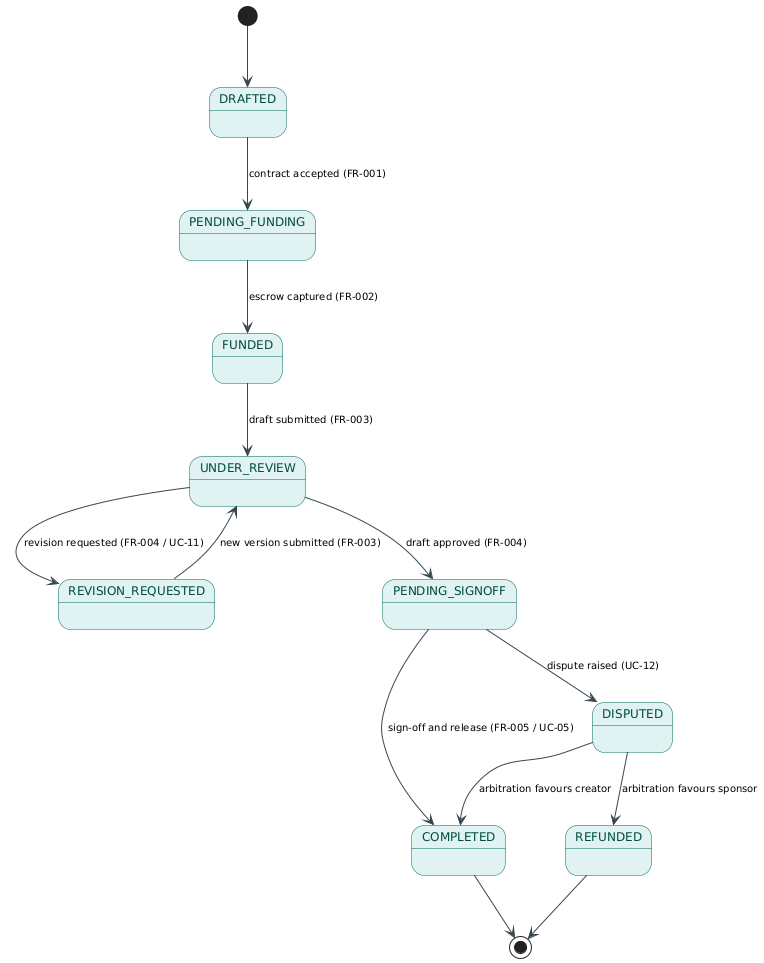

The diagram above was rendered by PlantUML. Its source (embedded in the PNG):
@startuml milestone-state-machine
' Milestone lifecycle - supporting view for the CreatorEscrow use-case model
skinparam backgroundColor #FFFFFF
skinparam shadowing false
skinparam defaultFontName "Helvetica"
skinparam defaultFontSize 12
skinparam ArrowColor #37474F
skinparam ArrowFontSize 10
skinparam state {
  BorderColor #00695C
  BackgroundColor #E0F2F1
  FontColor #004D40
}

[*] --> DRAFTED
DRAFTED --> PENDING_FUNDING : contract accepted (FR-001)
PENDING_FUNDING --> FUNDED : escrow captured (FR-002)
FUNDED --> UNDER_REVIEW : draft submitted (FR-003)
UNDER_REVIEW --> REVISION_REQUESTED : revision requested (FR-004 / UC-11)
REVISION_REQUESTED --> UNDER_REVIEW : new version submitted (FR-003)
UNDER_REVIEW --> PENDING_SIGNOFF : draft approved (FR-004)
PENDING_SIGNOFF --> COMPLETED : sign-off and release (FR-005 / UC-05)
PENDING_SIGNOFF --> DISPUTED : dispute raised (UC-12)
DISPUTED --> COMPLETED : arbitration favours creator
DISPUTED --> REFUNDED : arbitration favours sponsor
COMPLETED --> [*]
REFUNDED --> [*]

@enduml